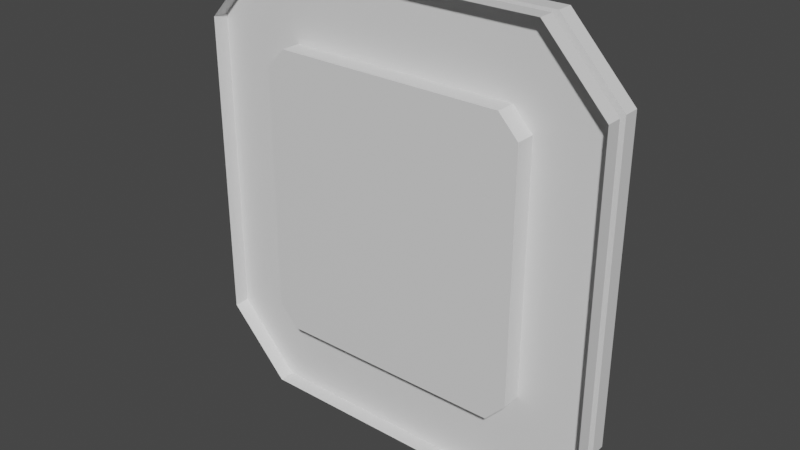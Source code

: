 # Source: Expansion_Connectors_1.blend  (saved by Blender 2.82.7; exported with 4.5.12 LTS)
import bpy
from mathutils import Matrix  # noqa: F401  (used for matrix-valued properties, if any)

bpy.ops.wm.read_factory_settings(use_empty=True)
scene = bpy.context.scene
scene.name = 'Scene'

# ---- collections
col_collection = bpy.data.collections.new('Collection'); scene.collection.children.link(col_collection)

# ---- materials (node trees are filled in below, after node groups)
mat_connectors = bpy.data.materials.new('Connectors')
mat_connectors.use_transparent_shadow = False

# ---- node groups
ng_auto_smooth = bpy.data.node_groups.new('Auto Smooth', 'GeometryNodeTree')
_s = ng_auto_smooth.interface.new_socket(name='Geometry', in_out='OUTPUT', socket_type='NodeSocketGeometry')
_s = ng_auto_smooth.interface.new_socket(name='Geometry', in_out='INPUT', socket_type='NodeSocketGeometry')
_s = ng_auto_smooth.interface.new_socket(name='Angle', in_out='INPUT', socket_type='NodeSocketFloat')
_s.subtype = 'ANGLE'
_s.min_value = 0.0
_s.max_value = 3.142
ng_auto_smooth.is_modifier = True
_N = ng_auto_smooth.nodes; _L = ng_auto_smooth.links
n0 = _N.new('NodeGroupOutput'); n0.name = 'Group Output'; n0.location = (480, -100)
n1 = _N.new('NodeGroupInput'); n1.name = 'Group Input'; n1.location = (-420, -300)
n2 = _N.new('NodeGroupInput'); n2.name = 'Group Input.001'; n2.location = (-60, -100)
n3 = _N.new('GeometryNodeSetShadeSmooth'); n3.name = 'Set Shade Smooth'; n3.location = (120, -100)
n3.domain = 'EDGE'
n4 = _N.new('GeometryNodeSetShadeSmooth'); n4.name = 'Set Shade Smooth.001'; n4.location = (300, -100)
n5 = _N.new('GeometryNodeInputMeshEdgeAngle'); n5.name = 'Edge Angle'; n5.location = (-420, -220)
n6 = _N.new('GeometryNodeInputEdgeSmooth'); n6.name = 'Is Edge Smooth'; n6.location = (-60, -160)
n7 = _N.new('GeometryNodeInputShadeSmooth'); n7.name = 'Is Face Smooth'; n7.location = (-240, -340)
n8 = _N.new('FunctionNodeBooleanMath'); n8.name = 'Boolean Math'; n8.location = (-60, -220)
n9 = _N.new('FunctionNodeCompare'); n9.name = 'Compare'; n9.location = (-240, -180)
n9.operation = 'LESS_EQUAL'
_L.new(n5.outputs[0], n9.inputs[0])
_L.new(n4.outputs[0], n0.inputs[0])
_L.new(n1.outputs[1], n9.inputs[1])
_L.new(n9.outputs[0], n8.inputs[0])
_L.new(n7.outputs[0], n8.inputs[1])
_L.new(n2.outputs[0], n3.inputs[0])
_L.new(n6.outputs[0], n3.inputs[1])
_L.new(n3.outputs[0], n4.inputs[0])
_L.new(n8.outputs[0], n3.inputs[2])
n0.is_active_output = True

# ---- material node trees
mat_connectors.use_nodes = True; mat_connectors.node_tree.nodes.clear()
_N = mat_connectors.node_tree.nodes; _L = mat_connectors.node_tree.links
n0 = _N.new('ShaderNodeOutputMaterial'); n0.name = 'Material Output'; n0.location = (300, 300)
n1 = _N.new('ShaderNodeBsdfPrincipled'); n1.name = 'Principled BSDF'; n1.location = (10, 300)
n1.distribution = 'GGX'
n1.subsurface_method = 'BURLEY'
n1.inputs[3].default_value = 1.45
n1.inputs[27].default_value = (0.0, 0.0, 0.0, 1.0)
n1.inputs[28].default_value = 1.0
_L.new(n1.outputs[0], n0.inputs[0])
n0.is_active_output = True

# ---- world
world_world = bpy.data.worlds.new('World'); scene.world = world_world
world_world.use_nodes = True; world_world.node_tree.nodes.clear()
_N = world_world.node_tree.nodes; _L = world_world.node_tree.links
n0 = _N.new('ShaderNodeOutputWorld'); n0.name = 'World Output'; n0.location = (300, 300)
n1 = _N.new('ShaderNodeBackground'); n1.name = 'Background'; n1.location = (10, 300)
n1.inputs[0].default_value = (0.05088, 0.05088, 0.05088, 1.0)
_L.new(n1.outputs[0], n0.inputs[0])
n0.is_active_output = True
world_world.color = (0.05088, 0.05088, 0.05088)
world_world.use_sun_shadow = False
world_world.sun_shadow_jitter_overblur = 0.0

# ---- meshes
me_cube_001 = bpy.data.meshes.new('Cube.001')
me_cube_001.from_pydata([(-0.6516, 0.015, 0.4866), (-0.7631, 0.015, 0.6055), (-0.7631, 0.015, 1.995), (-0.6516, 0.015, 2.113), (0.7631, 0.015, 0.6055), (0.6516, 0.015, 0.4866), (0.6516, 0.015, 2.113), (0.7631, 0.015, 1.995), (-1.174, -0.07377, 0.4241), (-0.8218, -0.07377, 2.551), (0.8218, -0.07377, 0.04866), (1.174, -0.07377, 2.176), (-0.8218, -0.07377, 0.04866), (-1.174, -0.07377, 2.176), (1.174, -0.07377, 0.4241), (0.8218, -0.07377, 2.551), (0.2739, 0.015, 2.113), (-0.2739, 0.015, 2.113), (-0.2739, -0.07377, 2.551), (0.2739, -0.07377, 2.551), (-0.2739, 0.015, 0.4866), (0.2739, 0.015, 0.4866), (0.2739, -0.07377, 0.04866), (-0.2739, -0.07377, 0.04866), (0.7631, 0.015, 1.887), (0.7631, 0.015, 1.3), (0.7631, 0.015, 0.7134), (-0.7631, 0.015, 1.887), (-0.7631, 0.015, 1.3), (-0.7631, 0.015, 0.7134), (-1.174, 0.015, 0.4241), (-0.8218, 0.015, 0.04866), (-0.8218, 0.015, 2.551), (-1.174, 0.015, 2.176), (0.8218, 0.015, 0.04866), (1.174, 0.015, 0.4241), (1.174, 0.015, 2.176), (0.8218, 0.015, 2.551), (0.2739, 0.015, 0.04866), (-1.174, 0.015, 0.7134), (-0.2739, 0.015, 2.551), (1.174, 0.015, 0.7134), (0.2739, 0.015, 2.551), (-0.2739, 0.015, 0.04866), (1.174, 0.015, 1.887), (1.174, 0.015, 1.3), (-1.174, 0.015, 1.887), (-1.174, 0.015, 1.3), (0.2739, -0.09633, 1.3), (-0.2739, -0.09633, 1.3), (-0.6516, -0.09633, 2.113), (-0.6516, -0.09633, 0.4866), (-0.7631, -0.09633, 1.3), (-0.7631, -0.09633, 1.887), (0.7631, -0.09633, 0.6055), (0.6516, -0.09633, 0.4866), (-0.2739, -0.09633, 0.4866), (0.7631, -0.09633, 1.3), (0.2739, -0.09633, 2.113), (0.7631, -0.09633, 1.887), (0.7631, -0.09633, 0.7134), (-0.2739, -0.09633, 2.113), (-0.7631, -0.09633, 1.995), (-0.7631, -0.09633, 0.7134), (-0.7631, -0.09633, 0.6055), (0.2739, -0.09633, 0.4866), (1.174, -0.07377, 1.887), (1.174, -0.07377, 1.3), (1.174, -0.07377, 0.7134), (-1.174, -0.07377, 1.887), (-1.174, -0.07377, 1.3), (-1.174, -0.07377, 0.7134), (0.6516, -0.09633, 2.113), (0.7631, -0.09633, 1.995)], [], [(28, 27, 53, 52), (69, 13, 33, 46), (17, 16, 58, 61), (9, 32, 33, 13), (10, 34, 35, 14), (44, 36, 11, 66), (40, 32, 9, 18), (31, 12, 8, 30), (37, 15, 11, 36), (38, 34, 10, 22), (37, 42, 19, 15), (42, 40, 18, 19), (31, 43, 23, 12), (43, 38, 22, 23), (35, 41, 68, 14), (41, 45, 67, 68), (45, 44, 66, 67), (8, 71, 39, 30), (71, 70, 47, 39), (70, 69, 46, 47), (1, 0, 31, 30), (3, 2, 33, 32), (5, 4, 35, 34), (7, 6, 37, 36), (21, 5, 34, 38), (29, 1, 30, 39), (17, 3, 32, 40), (4, 26, 41, 35), (6, 16, 42, 37), (16, 17, 40, 42), (0, 20, 43, 31), (20, 21, 38, 43), (24, 7, 36, 44), (25, 24, 44, 45), (26, 25, 45, 41), (2, 27, 46, 33), (27, 28, 47, 46), (28, 29, 39, 47), (5, 55, 54, 4), (7, 73, 72, 6), (24, 59, 73, 7), (63, 56, 51, 64), (24, 25, 57, 59), (65, 60, 54, 55), (59, 58, 72, 73), (29, 63, 64, 1), (56, 49, 48, 65), (29, 28, 52, 63), (60, 65, 48, 57), (0, 51, 56, 20), (2, 62, 53, 27), (6, 72, 58, 16), (61, 53, 62, 50), (52, 53, 61, 49), (61, 58, 48, 49), (3, 50, 62, 2), (21, 65, 55, 5), (4, 54, 60, 26), (63, 52, 49, 56), (1, 64, 51, 0), (57, 48, 58, 59), (25, 26, 60, 57), (21, 20, 56, 65), (17, 61, 50, 3)])
me_cube_001.polygons.foreach_set('use_smooth', [1, 1, 1, 1, 1, 1, 1, 1, 1, 1, 1, 1, 1, 1, 1, 1, 1, 1, 1, 1, 1, 1, 1, 1, 1, 1, 1, 1, 1, 1, 1, 1, 1, 1, 1, 1, 1, 1, 1, 1, 1, 0, 1, 0, 0, 1, 1, 1, 1, 1, 1, 1, 0, 1, 1, 1, 1, 1, 1, 1, 1, 1, 1, 1])
_uv = me_cube_001.uv_layers.new(name='UVMap')
_uv.uv.foreach_set('vector', [0.3953, 0.7759, 0.3953, 0.6337, 0.4223, 0.6337, 0.4223, 0.7759, 0.9622, 0.7254, 0.9622, 0.7955, 0.9407, 0.7955, 0.9407, 0.7254, 0.7944, 0.8205, 0.6616, 0.8205, 0.6616, 0.7935, 0.7944, 0.7935, 0.4727, 0.6076, 0.4942, 0.6076, 0.4942, 0.7323, 0.4727, 0.7323, 0.6949, 0.8737, 0.6949, 0.8952, 0.5701, 0.8952, 0.5701, 0.8737, 0.07045, 0.9997, 0.0003302, 0.9997, 0.0003302, 0.9782, 0.07045, 0.9782, 0.9844, 0.6365, 0.9844, 0.7693, 0.9629, 0.7693, 0.9629, 0.6365, 0.5164, 0.7323, 0.4949, 0.7323, 0.4949, 0.6076, 0.5164, 0.6076, 0.5171, 0.6076, 0.5386, 0.6076, 0.5386, 0.7323, 0.5171, 0.7323, 0.5281, 0.9664, 0.3953, 0.9664, 0.3953, 0.9449, 0.5281, 0.9449, 0.9844, 0.3709, 0.9844, 0.5037, 0.9629, 0.5037, 0.9629, 0.3709, 0.9844, 0.5037, 0.9844, 0.6365, 0.9629, 0.6365, 0.9629, 0.5037, 0.7936, 0.9664, 0.6609, 0.9664, 0.6609, 0.9449, 0.7936, 0.9449, 0.6609, 0.9664, 0.5281, 0.9664, 0.5281, 0.9449, 0.6609, 0.9449, 0.4249, 0.9997, 0.3548, 0.9997, 0.3548, 0.9782, 0.4249, 0.9782, 0.3548, 0.9997, 0.2126, 0.9997, 0.2126, 0.9782, 0.3548, 0.9782, 0.2126, 0.9997, 0.07045, 0.9997, 0.07045, 0.9782, 0.2126, 0.9782, 0.9622, 0.3709, 0.9622, 0.441, 0.9407, 0.441, 0.9407, 0.3709, 0.9622, 0.441, 0.9622, 0.5832, 0.9407, 0.5832, 0.9407, 0.441, 0.9622, 0.5832, 0.9622, 0.7254, 0.9407, 0.7254, 0.9407, 0.5832, 0.09992, 0.472, 0.1269, 0.5008, 0.0857, 0.6069, 0.0003303, 0.5159, 0.1269, 0.1065, 0.09992, 0.1353, 0.0003302, 0.09132, 0.0857, 0.0003303, 0.4428, 0.5008, 0.4698, 0.472, 0.5694, 0.5159, 0.4841, 0.6069, 0.4698, 0.1353, 0.4428, 0.1065, 0.4841, 0.0003302, 0.5694, 0.09132, 0.3513, 0.5008, 0.4428, 0.5008, 0.4841, 0.6069, 0.3513, 0.6069, 0.09992, 0.4458, 0.09992, 0.472, 0.0003303, 0.5159, 0.0003304, 0.4458, 0.2185, 0.1065, 0.1269, 0.1065, 0.0857, 0.0003303, 0.2185, 0.0003302, 0.4698, 0.472, 0.4698, 0.4458, 0.5694, 0.4458, 0.5694, 0.5159, 0.4428, 0.1065, 0.3513, 0.1065, 0.3513, 0.0003302, 0.4841, 0.0003302, 0.3513, 0.1065, 0.2185, 0.1065, 0.2185, 0.0003302, 0.3513, 0.0003302, 0.1269, 0.5008, 0.2185, 0.5008, 0.2185, 0.6069, 0.0857, 0.6069, 0.2185, 0.5008, 0.3513, 0.5008, 0.3513, 0.6069, 0.2185, 0.6069, 0.4698, 0.1614, 0.4698, 0.1353, 0.5694, 0.09132, 0.5694, 0.1614, 0.4698, 0.3036, 0.4698, 0.1614, 0.5694, 0.1614, 0.5694, 0.3036, 0.4698, 0.4458, 0.4698, 0.3036, 0.5694, 0.3036, 0.5694, 0.4458, 0.09992, 0.1353, 0.09992, 0.1614, 0.0003302, 0.1614, 0.0003302, 0.09132, 0.09992, 0.1614, 0.09992, 0.3036, 0.0003303, 0.3036, 0.0003302, 0.1614, 0.09992, 0.3036, 0.09992, 0.4458, 0.0003304, 0.4458, 0.0003303, 0.3036, 0.5662, 0.7274, 0.5392, 0.7274, 0.5392, 0.6879, 0.5662, 0.6879, 0.5662, 0.6872, 0.5392, 0.6872, 0.5392, 0.6477, 0.5662, 0.6477, 0.5963, 0.7659, 0.5963, 0.7928, 0.5701, 0.7928, 0.5701, 0.7659, 0.94, 0.4259, 0.8215, 0.3709, 0.913, 0.3709, 0.94, 0.3997, 0.5963, 0.7659, 0.7384, 0.7659, 0.7384, 0.7928, 0.5963, 0.7928, 0.6887, 0.3709, 0.5701, 0.4259, 0.5701, 0.3997, 0.5971, 0.3709, 0.5701, 0.7102, 0.6887, 0.7652, 0.5971, 0.7652, 0.5701, 0.7364, 0.3953, 0.9181, 0.4223, 0.9181, 0.4223, 0.9442, 0.3953, 0.9442, 0.8215, 0.3709, 0.8215, 0.5681, 0.6887, 0.5681, 0.6887, 0.3709, 0.3953, 0.9181, 0.3953, 0.7759, 0.4223, 0.7759, 0.4223, 0.9181, 0.5701, 0.4259, 0.6887, 0.3709, 0.6887, 0.5681, 0.5701, 0.5681, 0.886, 0.8211, 0.886, 0.8481, 0.7944, 0.8481, 0.7944, 0.8211, 0.3953, 0.6076, 0.4223, 0.6076, 0.4223, 0.6337, 0.3953, 0.6337, 0.5701, 0.8205, 0.5701, 0.7935, 0.6616, 0.7935, 0.6616, 0.8205, 0.8215, 0.7652, 0.94, 0.7102, 0.94, 0.7364, 0.913, 0.7652, 0.94, 0.5681, 0.94, 0.7102, 0.8215, 0.7652, 0.8215, 0.5681, 0.8215, 0.7652, 0.6887, 0.7652, 0.6887, 0.5681, 0.8215, 0.5681, 0.5392, 0.728, 0.5662, 0.728, 0.5662, 0.7675, 0.5392, 0.7675, 0.6616, 0.8211, 0.6616, 0.8481, 0.5701, 0.8481, 0.5701, 0.8211, 0.9068, 0.7659, 0.9068, 0.7928, 0.8806, 0.7928, 0.8806, 0.7659, 0.94, 0.4259, 0.94, 0.5681, 0.8215, 0.5681, 0.8215, 0.3709, 0.5662, 0.6471, 0.5392, 0.6471, 0.5392, 0.6076, 0.5662, 0.6076, 0.5701, 0.5681, 0.6887, 0.5681, 0.6887, 0.7652, 0.5701, 0.7102, 0.7384, 0.7659, 0.8806, 0.7659, 0.8806, 0.7928, 0.7384, 0.7928, 0.6616, 0.8211, 0.7944, 0.8211, 0.7944, 0.8481, 0.6616, 0.8481, 0.7944, 0.8205, 0.7944, 0.7935, 0.886, 0.7935, 0.886, 0.8205])
me_cube_001.materials.append(mat_connectors)
me_cube_001.use_remesh_fix_poles = True
me_cube_001.use_remesh_preserve_attributes = False
me_cube_001.use_mirror_vertex_groups = False
me_cube_001.update()
me_cube_003 = bpy.data.meshes.new('Cube.003')
me_cube_003.from_pydata([(-0.6307, -0.06366, 0.5128), (-0.7386, -0.06366, 0.6278), (-0.7386, -0.06366, 1.972), (-0.6307, -0.06366, 2.087), (0.7386, -0.06366, 0.6278), (0.6307, -0.06366, 0.5128), (0.6307, -0.06366, 2.087), (0.7386, -0.06366, 1.972), (-1.174, -0.1548, 0.4241), (-0.8218, -0.1548, 2.551), (0.8218, -0.1548, 0.04866), (1.174, -0.1548, 2.176), (-0.8218, -0.1548, 0.04866), (-1.174, -0.1548, 2.176), (1.174, -0.1548, 0.4241), (0.8218, -0.1548, 2.551), (0.2651, -0.06366, 2.087), (-0.2651, -0.06366, 2.087), (-0.2739, -0.1548, 2.551), (0.2739, -0.1548, 2.551), (-0.2651, -0.06366, 0.5128), (0.2651, -0.06366, 0.5128), (0.2739, -0.1548, 0.04866), (-0.2739, -0.1548, 0.04866), (0.7386, -0.06366, 1.868), (0.7386, -0.06366, 1.3), (0.7386, -0.06366, 0.7322), (-0.7386, -0.06366, 1.868), (-0.7386, -0.06366, 1.3), (-0.7386, -0.06366, 0.7322), (-1.174, -0.06601, 0.4241), (-0.8218, -0.06601, 0.04866), (-0.8218, -0.06601, 2.551), (-1.174, -0.06601, 2.176), (0.8218, -0.06601, 0.04866), (1.174, -0.06601, 0.4241), (1.174, -0.06601, 2.176), (0.8218, -0.06601, 2.551), (0.2739, -0.06601, 0.04866), (-1.174, -0.06601, 0.7134), (-0.2739, -0.06601, 2.551), (1.174, -0.06601, 0.7134), (0.2739, -0.06601, 2.551), (-0.2739, -0.06601, 0.04866), (1.174, -0.06601, 1.887), (1.174, -0.06601, 1.3), (-1.174, -0.06601, 1.887), (-1.174, -0.06601, 1.3), (0.2651, 0.07055, 1.3), (-0.2651, 0.07055, 1.3), (-0.6307, 0.07055, 2.087), (-0.6307, 0.07055, 0.5128), (-0.7386, 0.07055, 1.3), (-0.7386, 0.07055, 1.868), (0.7386, 0.07055, 0.6278), (0.6307, 0.07055, 0.5128), (-0.2651, 0.07055, 0.5128), (0.7386, 0.07055, 1.3), (0.2651, 0.07055, 2.087), (0.7386, 0.07055, 1.868), (0.7386, 0.07055, 0.7322), (-0.2651, 0.07055, 2.087), (-0.7386, 0.07055, 1.972), (-0.7386, 0.07055, 0.7322), (-0.7386, 0.07055, 0.6278), (0.2651, 0.07055, 0.5128), (1.174, -0.1548, 1.887), (1.174, -0.1548, 1.3), (1.174, -0.1548, 0.7134), (-1.174, -0.1548, 1.887), (-1.174, -0.1548, 1.3), (-1.174, -0.1548, 0.7134), (0.6307, 0.07055, 2.087), (0.7386, 0.07055, 1.972)], [], [(28, 27, 53, 52), (69, 13, 33, 46), (17, 16, 58, 61), (9, 32, 33, 13), (10, 34, 35, 14), (44, 36, 11, 66), (40, 32, 9, 18), (31, 12, 8, 30), (37, 15, 11, 36), (38, 34, 10, 22), (37, 42, 19, 15), (42, 40, 18, 19), (31, 43, 23, 12), (43, 38, 22, 23), (35, 41, 68, 14), (41, 45, 67, 68), (45, 44, 66, 67), (8, 71, 39, 30), (71, 70, 47, 39), (70, 69, 46, 47), (1, 0, 31, 30), (3, 2, 33, 32), (5, 4, 35, 34), (7, 6, 37, 36), (21, 5, 34, 38), (29, 1, 30, 39), (17, 3, 32, 40), (4, 26, 41, 35), (6, 16, 42, 37), (16, 17, 40, 42), (0, 20, 43, 31), (20, 21, 38, 43), (24, 7, 36, 44), (25, 24, 44, 45), (26, 25, 45, 41), (2, 27, 46, 33), (27, 28, 47, 46), (28, 29, 39, 47), (5, 55, 54, 4), (7, 73, 72, 6), (24, 59, 73, 7), (63, 56, 51, 64), (24, 25, 57, 59), (65, 60, 54, 55), (59, 58, 72, 73), (29, 63, 64, 1), (56, 49, 48, 65), (29, 28, 52, 63), (60, 65, 48, 57), (0, 51, 56, 20), (2, 62, 53, 27), (6, 72, 58, 16), (61, 53, 62, 50), (52, 53, 61, 49), (61, 58, 48, 49), (3, 50, 62, 2), (21, 65, 55, 5), (4, 54, 60, 26), (63, 52, 49, 56), (1, 64, 51, 0), (57, 48, 58, 59), (25, 26, 60, 57), (21, 20, 56, 65), (17, 61, 50, 3)])
me_cube_003.polygons.foreach_set('use_smooth', [1, 1, 1, 1, 1, 1, 1, 1, 1, 1, 1, 1, 1, 1, 1, 1, 1, 1, 1, 1, 1, 1, 1, 1, 1, 1, 1, 1, 1, 1, 1, 1, 1, 1, 1, 1, 1, 1, 1, 1, 1, 0, 1, 0, 0, 1, 1, 1, 1, 1, 1, 1, 0, 1, 1, 1, 1, 1, 1, 1, 1, 1, 1, 1])
_uv = me_cube_003.uv_layers.new(name='UVMap')
_uv.uv.foreach_set('vector', [0.3953, 0.7759, 0.3953, 0.6337, 0.4223, 0.6337, 0.4223, 0.7759, 0.9622, 0.7254, 0.9622, 0.7955, 0.9407, 0.7955, 0.9407, 0.7254, 0.7944, 0.8205, 0.6616, 0.8205, 0.6616, 0.7935, 0.7944, 0.7935, 0.4727, 0.6076, 0.4942, 0.6076, 0.4942, 0.7323, 0.4727, 0.7323, 0.6949, 0.8737, 0.6949, 0.8952, 0.5701, 0.8952, 0.5701, 0.8737, 0.07045, 0.9997, 0.0003302, 0.9997, 0.0003302, 0.9782, 0.07045, 0.9782, 0.9844, 0.6365, 0.9844, 0.7693, 0.9629, 0.7693, 0.9629, 0.6365, 0.5164, 0.7323, 0.4949, 0.7323, 0.4949, 0.6076, 0.5164, 0.6076, 0.5171, 0.6076, 0.5386, 0.6076, 0.5386, 0.7323, 0.5171, 0.7323, 0.5281, 0.9664, 0.3953, 0.9664, 0.3953, 0.9449, 0.5281, 0.9449, 0.9844, 0.3709, 0.9844, 0.5037, 0.9629, 0.5037, 0.9629, 0.3709, 0.9844, 0.5037, 0.9844, 0.6365, 0.9629, 0.6365, 0.9629, 0.5037, 0.7936, 0.9664, 0.6609, 0.9664, 0.6609, 0.9449, 0.7936, 0.9449, 0.6609, 0.9664, 0.5281, 0.9664, 0.5281, 0.9449, 0.6609, 0.9449, 0.4249, 0.9997, 0.3548, 0.9997, 0.3548, 0.9782, 0.4249, 0.9782, 0.3548, 0.9997, 0.2126, 0.9997, 0.2126, 0.9782, 0.3548, 0.9782, 0.2126, 0.9997, 0.07045, 0.9997, 0.07045, 0.9782, 0.2126, 0.9782, 0.9622, 0.3709, 0.9622, 0.441, 0.9407, 0.441, 0.9407, 0.3709, 0.9622, 0.441, 0.9622, 0.5832, 0.9407, 0.5832, 0.9407, 0.441, 0.9622, 0.5832, 0.9622, 0.7254, 0.9407, 0.7254, 0.9407, 0.5832, 0.09992, 0.472, 0.1269, 0.5008, 0.0857, 0.6069, 0.0003303, 0.5159, 0.1269, 0.1065, 0.09992, 0.1353, 0.0003302, 0.09132, 0.0857, 0.0003303, 0.4428, 0.5008, 0.4698, 0.472, 0.5694, 0.5159, 0.4841, 0.6069, 0.4698, 0.1353, 0.4428, 0.1065, 0.4841, 0.0003302, 0.5694, 0.09132, 0.3513, 0.5008, 0.4428, 0.5008, 0.4841, 0.6069, 0.3513, 0.6069, 0.09992, 0.4458, 0.09992, 0.472, 0.0003303, 0.5159, 0.0003304, 0.4458, 0.2185, 0.1065, 0.1269, 0.1065, 0.0857, 0.0003303, 0.2185, 0.0003302, 0.4698, 0.472, 0.4698, 0.4458, 0.5694, 0.4458, 0.5694, 0.5159, 0.4428, 0.1065, 0.3513, 0.1065, 0.3513, 0.0003302, 0.4841, 0.0003302, 0.3513, 0.1065, 0.2185, 0.1065, 0.2185, 0.0003302, 0.3513, 0.0003302, 0.1269, 0.5008, 0.2185, 0.5008, 0.2185, 0.6069, 0.0857, 0.6069, 0.2185, 0.5008, 0.3513, 0.5008, 0.3513, 0.6069, 0.2185, 0.6069, 0.4698, 0.1614, 0.4698, 0.1353, 0.5694, 0.09132, 0.5694, 0.1614, 0.4698, 0.3036, 0.4698, 0.1614, 0.5694, 0.1614, 0.5694, 0.3036, 0.4698, 0.4458, 0.4698, 0.3036, 0.5694, 0.3036, 0.5694, 0.4458, 0.09992, 0.1353, 0.09992, 0.1614, 0.0003302, 0.1614, 0.0003302, 0.09132, 0.09992, 0.1614, 0.09992, 0.3036, 0.0003303, 0.3036, 0.0003302, 0.1614, 0.09992, 0.3036, 0.09992, 0.4458, 0.0003304, 0.4458, 0.0003303, 0.3036, 0.5662, 0.7274, 0.5392, 0.7274, 0.5392, 0.6879, 0.5662, 0.6879, 0.5662, 0.6872, 0.5392, 0.6872, 0.5392, 0.6477, 0.5662, 0.6477, 0.5963, 0.7659, 0.5963, 0.7928, 0.5701, 0.7928, 0.5701, 0.7659, 0.94, 0.4259, 0.8215, 0.3709, 0.913, 0.3709, 0.94, 0.3997, 0.5963, 0.7659, 0.7384, 0.7659, 0.7384, 0.7928, 0.5963, 0.7928, 0.6887, 0.3709, 0.5701, 0.4259, 0.5701, 0.3997, 0.5971, 0.3709, 0.5701, 0.7102, 0.6887, 0.7652, 0.5971, 0.7652, 0.5701, 0.7364, 0.3953, 0.9181, 0.4223, 0.9181, 0.4223, 0.9442, 0.3953, 0.9442, 0.8215, 0.3709, 0.8215, 0.5681, 0.6887, 0.5681, 0.6887, 0.3709, 0.3953, 0.9181, 0.3953, 0.7759, 0.4223, 0.7759, 0.4223, 0.9181, 0.5701, 0.4259, 0.6887, 0.3709, 0.6887, 0.5681, 0.5701, 0.5681, 0.886, 0.8211, 0.886, 0.8481, 0.7944, 0.8481, 0.7944, 0.8211, 0.3953, 0.6076, 0.4223, 0.6076, 0.4223, 0.6337, 0.3953, 0.6337, 0.5701, 0.8205, 0.5701, 0.7935, 0.6616, 0.7935, 0.6616, 0.8205, 0.8215, 0.7652, 0.94, 0.7102, 0.94, 0.7364, 0.913, 0.7652, 0.94, 0.5681, 0.94, 0.7102, 0.8215, 0.7652, 0.8215, 0.5681, 0.8215, 0.7652, 0.6887, 0.7652, 0.6887, 0.5681, 0.8215, 0.5681, 0.5392, 0.728, 0.5662, 0.728, 0.5662, 0.7675, 0.5392, 0.7675, 0.6616, 0.8211, 0.6616, 0.8481, 0.5701, 0.8481, 0.5701, 0.8211, 0.9068, 0.7659, 0.9068, 0.7928, 0.8806, 0.7928, 0.8806, 0.7659, 0.94, 0.4259, 0.94, 0.5681, 0.8215, 0.5681, 0.8215, 0.3709, 0.5662, 0.6471, 0.5392, 0.6471, 0.5392, 0.6076, 0.5662, 0.6076, 0.5701, 0.5681, 0.6887, 0.5681, 0.6887, 0.7652, 0.5701, 0.7102, 0.7384, 0.7659, 0.8806, 0.7659, 0.8806, 0.7928, 0.7384, 0.7928, 0.6616, 0.8211, 0.7944, 0.8211, 0.7944, 0.8481, 0.6616, 0.8481, 0.7944, 0.8205, 0.7944, 0.7935, 0.886, 0.7935, 0.886, 0.8205])
me_cube_003.materials.append(mat_connectors)
me_cube_003.use_remesh_fix_poles = True
me_cube_003.use_remesh_preserve_attributes = False
me_cube_003.use_mirror_vertex_groups = False
me_cube_003.update()

# ---- objects
ob_expansion_connector_1_f = bpy.data.objects.new('Expansion Connector 1 F', me_cube_001)
ob_expansion_connector_1_m = bpy.data.objects.new('Expansion Connector 1 M', me_cube_003)

# ---- transforms, parenting, visibility, modifiers, constraints
ob_expansion_connector_1_f.location = (0.0, 0.0, 0.0)
ob_expansion_connector_1_f.lineart.crease_threshold = 0.0
_m = ob_expansion_connector_1_f.modifiers.new('Auto Smooth', 'NODES')
_m.node_group = ng_auto_smooth
_gi = [s.identifier for s in ng_auto_smooth.interface.items_tree if s.item_type == 'SOCKET' and s.in_out == 'INPUT']
_m[_gi[1]] = 0.5236  # Angle
ob_expansion_connector_1_m.location = (0.0, 0.0, 0.0)
ob_expansion_connector_1_m.rotation_euler = (0.0, -0.0, 3.142)
ob_expansion_connector_1_m.lineart.crease_threshold = 0.0
_m = ob_expansion_connector_1_m.modifiers.new('Auto Smooth', 'NODES')
_m.node_group = ng_auto_smooth
_gi = [s.identifier for s in ng_auto_smooth.interface.items_tree if s.item_type == 'SOCKET' and s.in_out == 'INPUT']
_m[_gi[1]] = 0.5236  # Angle

# ---- collection membership
col_collection.objects.link(ob_expansion_connector_1_f)
col_collection.objects.link(ob_expansion_connector_1_m)

# ---- scene / render settings (as saved in the file)
scene.frame_start = 1; scene.frame_end = 250; scene.frame_set(1)
scene.render.engine = 'BLENDER_EEVEE_NEXT'
scene.cycles.use_denoising = False
scene.cycles.samples = 128
scene.cycles.sampling_pattern = 'TABULATED_SOBOL'
scene.cycles.use_adaptive_sampling = False
scene.cycles.use_light_tree = False
scene.view_settings.view_transform = 'Filmic'
bpy.context.view_layer.update()

# ---- added for rendering (the .blend has no active camera and no usable light): camera, sun
cam_auto = bpy.data.cameras.new('AutoCamera')
cam_auto.lens = 50.0
cam_auto.sensor_width = 36.0
cam_auto.clip_end = 1000.0
ob_auto_camera = bpy.data.objects.new('AutoCamera', cam_auto)
scene.collection.objects.link(ob_auto_camera)
ob_auto_camera.location = (3.18363, -3.79113, 3.8469)
ob_auto_camera.rotation_euler = (1.09748, -7.21219e-08, 0.694738)
scene.camera = ob_auto_camera
light_auto_sun = bpy.data.lights.new('AutoSun', 'SUN')
light_auto_sun.energy = 3.0
light_auto_sun.angle = 0.0523599
ob_auto_sun = bpy.data.objects.new('AutoSun', light_auto_sun)
scene.collection.objects.link(ob_auto_sun)
ob_auto_sun.rotation_euler = (0.872665, 0.174533, 0.523599)
bpy.context.view_layer.update()
